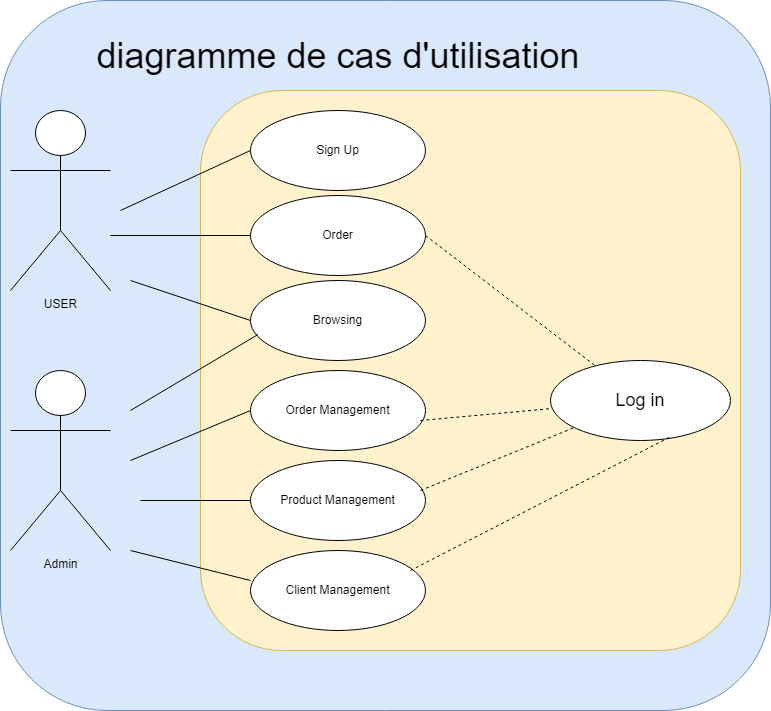

The diagram above was exported from draw.io. Its source (the exported page's mxGraphModel, read from the mxfile embedded in the PNG):
<mxGraphModel dx="1764" dy="916" grid="1" gridSize="10" guides="1" tooltips="1" connect="1" arrows="1" fold="1" page="1" pageScale="1" pageWidth="827" pageHeight="1169" math="0" shadow="0">
  <root>
    <mxCell id="0" />
    <mxCell id="1" parent="0" />
    <mxCell id="2b7---DRDrp59m41tsMU-1" value="" style="rounded=1;whiteSpace=wrap;html=1;fillColor=#dae8fc;strokeColor=#6c8ebf;" vertex="1" parent="1">
      <mxGeometry x="20" y="390" width="770" height="710" as="geometry" />
    </mxCell>
    <mxCell id="musECb7gG0iohhnPDNTB-2" value="USER" style="shape=umlActor;verticalLabelPosition=bottom;verticalAlign=top;html=1;outlineConnect=0;" parent="1" vertex="1">
      <mxGeometry x="30" y="500" width="100" height="180" as="geometry" />
    </mxCell>
    <mxCell id="musECb7gG0iohhnPDNTB-3" value="Admin" style="shape=umlActor;verticalLabelPosition=bottom;verticalAlign=top;html=1;outlineConnect=0;" parent="1" vertex="1">
      <mxGeometry x="30" y="760" width="100" height="180" as="geometry" />
    </mxCell>
    <mxCell id="musECb7gG0iohhnPDNTB-4" value="" style="rounded=1;whiteSpace=wrap;html=1;fillColor=#fff2cc;strokeColor=#d6b656;" parent="1" vertex="1">
      <mxGeometry x="220" y="480" width="540" height="560" as="geometry" />
    </mxCell>
    <mxCell id="musECb7gG0iohhnPDNTB-5" value="Sign Up" style="ellipse;whiteSpace=wrap;html=1;" parent="1" vertex="1">
      <mxGeometry x="270" y="500" width="175" height="80" as="geometry" />
    </mxCell>
    <mxCell id="musECb7gG0iohhnPDNTB-6" value="Browsing" style="ellipse;whiteSpace=wrap;html=1;" parent="1" vertex="1">
      <mxGeometry x="270" y="670" width="175" height="80" as="geometry" />
    </mxCell>
    <mxCell id="musECb7gG0iohhnPDNTB-7" value="Order Management" style="ellipse;whiteSpace=wrap;html=1;" parent="1" vertex="1">
      <mxGeometry x="270" y="760" width="175" height="80" as="geometry" />
    </mxCell>
    <mxCell id="musECb7gG0iohhnPDNTB-8" value="Product Management" style="ellipse;whiteSpace=wrap;html=1;" parent="1" vertex="1">
      <mxGeometry x="270" y="850" width="175" height="80" as="geometry" />
    </mxCell>
    <mxCell id="musECb7gG0iohhnPDNTB-11" value="Client Management" style="ellipse;whiteSpace=wrap;html=1;" parent="1" vertex="1">
      <mxGeometry x="270" y="940" width="175" height="80" as="geometry" />
    </mxCell>
    <mxCell id="musECb7gG0iohhnPDNTB-12" value="Order" style="ellipse;whiteSpace=wrap;html=1;" parent="1" vertex="1">
      <mxGeometry x="270" y="585" width="175" height="80" as="geometry" />
    </mxCell>
    <mxCell id="gTwjeRuHCBgxC6DWe4DK-1" value="" style="endArrow=none;html=1;rounded=0;entryX=0;entryY=0.5;entryDx=0;entryDy=0;" parent="1" target="musECb7gG0iohhnPDNTB-5" edge="1">
      <mxGeometry width="50" height="50" relative="1" as="geometry">
        <mxPoint x="140" y="600" as="sourcePoint" />
        <mxPoint x="220" y="540" as="targetPoint" />
      </mxGeometry>
    </mxCell>
    <mxCell id="gTwjeRuHCBgxC6DWe4DK-2" value="" style="endArrow=none;html=1;rounded=0;entryX=0;entryY=0.5;entryDx=0;entryDy=0;" parent="1" target="musECb7gG0iohhnPDNTB-12" edge="1">
      <mxGeometry width="50" height="50" relative="1" as="geometry">
        <mxPoint x="130" y="625" as="sourcePoint" />
        <mxPoint x="220" y="610" as="targetPoint" />
      </mxGeometry>
    </mxCell>
    <mxCell id="gTwjeRuHCBgxC6DWe4DK-3" value="" style="endArrow=none;html=1;rounded=0;entryX=0;entryY=0.5;entryDx=0;entryDy=0;" parent="1" target="musECb7gG0iohhnPDNTB-6" edge="1">
      <mxGeometry width="50" height="50" relative="1" as="geometry">
        <mxPoint x="150" y="670" as="sourcePoint" />
        <mxPoint x="210" y="680" as="targetPoint" />
      </mxGeometry>
    </mxCell>
    <mxCell id="gTwjeRuHCBgxC6DWe4DK-4" value="" style="endArrow=none;html=1;rounded=0;" parent="1" edge="1">
      <mxGeometry width="50" height="50" relative="1" as="geometry">
        <mxPoint x="150" y="850" as="sourcePoint" />
        <mxPoint x="270" y="800" as="targetPoint" />
      </mxGeometry>
    </mxCell>
    <mxCell id="gTwjeRuHCBgxC6DWe4DK-5" value="" style="endArrow=none;html=1;rounded=0;entryX=0;entryY=0.5;entryDx=0;entryDy=0;" parent="1" target="musECb7gG0iohhnPDNTB-8" edge="1">
      <mxGeometry width="50" height="50" relative="1" as="geometry">
        <mxPoint x="160" y="890" as="sourcePoint" />
        <mxPoint x="240" y="870" as="targetPoint" />
      </mxGeometry>
    </mxCell>
    <mxCell id="gTwjeRuHCBgxC6DWe4DK-6" value="" style="endArrow=none;html=1;rounded=0;" parent="1" edge="1">
      <mxGeometry width="50" height="50" relative="1" as="geometry">
        <mxPoint x="150" y="940" as="sourcePoint" />
        <mxPoint x="270" y="970" as="targetPoint" />
      </mxGeometry>
    </mxCell>
    <mxCell id="gTwjeRuHCBgxC6DWe4DK-7" value="" style="endArrow=none;html=1;rounded=0;entryX=0.043;entryY=0.675;entryDx=0;entryDy=0;entryPerimeter=0;" parent="1" target="musECb7gG0iohhnPDNTB-6" edge="1">
      <mxGeometry width="50" height="50" relative="1" as="geometry">
        <mxPoint x="150" y="800" as="sourcePoint" />
        <mxPoint x="280" y="720" as="targetPoint" />
      </mxGeometry>
    </mxCell>
    <mxCell id="gTwjeRuHCBgxC6DWe4DK-8" value="&lt;font style=&quot;font-size: 18px;&quot;&gt;Log in&lt;/font&gt;" style="ellipse;whiteSpace=wrap;html=1;" parent="1" vertex="1">
      <mxGeometry x="570" y="750" width="180" height="80" as="geometry" />
    </mxCell>
    <mxCell id="gTwjeRuHCBgxC6DWe4DK-9" value="" style="endArrow=none;dashed=1;html=1;rounded=0;" parent="1" target="gTwjeRuHCBgxC6DWe4DK-8" edge="1">
      <mxGeometry width="50" height="50" relative="1" as="geometry">
        <mxPoint x="440" y="880" as="sourcePoint" />
        <mxPoint x="490" y="830" as="targetPoint" />
      </mxGeometry>
    </mxCell>
    <mxCell id="gTwjeRuHCBgxC6DWe4DK-10" value="" style="endArrow=none;dashed=1;html=1;rounded=0;" parent="1" target="gTwjeRuHCBgxC6DWe4DK-8" edge="1">
      <mxGeometry width="50" height="50" relative="1" as="geometry">
        <mxPoint x="440" y="810" as="sourcePoint" />
        <mxPoint x="452" y="787" as="targetPoint" />
      </mxGeometry>
    </mxCell>
    <mxCell id="gTwjeRuHCBgxC6DWe4DK-12" value="" style="endArrow=none;dashed=1;html=1;rounded=0;entryX=0.661;entryY=0.96;entryDx=0;entryDy=0;entryPerimeter=0;" parent="1" target="gTwjeRuHCBgxC6DWe4DK-8" edge="1">
      <mxGeometry width="50" height="50" relative="1" as="geometry">
        <mxPoint x="430" y="960" as="sourcePoint" />
        <mxPoint x="480" y="910" as="targetPoint" />
      </mxGeometry>
    </mxCell>
    <mxCell id="gTwjeRuHCBgxC6DWe4DK-13" value="" style="endArrow=none;dashed=1;html=1;rounded=0;exitX=1;exitY=0.5;exitDx=0;exitDy=0;" parent="1" source="musECb7gG0iohhnPDNTB-12" target="gTwjeRuHCBgxC6DWe4DK-8" edge="1">
      <mxGeometry width="50" height="50" relative="1" as="geometry">
        <mxPoint x="450" y="630" as="sourcePoint" />
        <mxPoint x="490" y="580" as="targetPoint" />
      </mxGeometry>
    </mxCell>
    <mxCell id="QG8Z_2s0Rm_eqWtoNFcz-1" value="&lt;font style=&quot;font-size: 36px;&quot;&gt;diagramme de cas d'utilisation&lt;/font&gt;" style="text;html=1;strokeColor=none;fillColor=none;align=center;verticalAlign=middle;whiteSpace=wrap;rounded=0;" vertex="1" parent="1">
      <mxGeometry x="107.5" y="420" width="500" height="50" as="geometry" />
    </mxCell>
  </root>
</mxGraphModel>